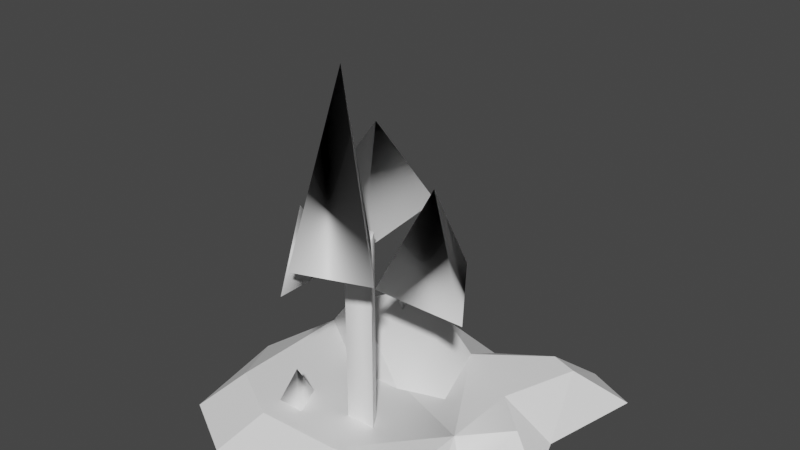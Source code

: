 # Source: island4.blend  (saved by Blender 3.3.6; exported with 4.5.12 LTS)
import bpy
from mathutils import Matrix  # noqa: F401  (used for matrix-valued properties, if any)

bpy.ops.wm.read_factory_settings(use_empty=True)
scene = bpy.context.scene
scene.name = 'Scene'

# ---- materials (node trees are filled in below, after node groups)
mat_white = bpy.data.materials.new('White')
mat_white.use_transparent_shadow = False
mat_white.diffuse_color = (1.0, 1.0, 1.0, 1.0)
mat_white.roughness = 0.5528
mat_white.specular_intensity = 1.0

# ---- material node trees
mat_white.use_nodes = True; mat_white.node_tree.nodes.clear()
_N = mat_white.node_tree.nodes; _L = mat_white.node_tree.links
n0 = _N.new('ShaderNodeBsdfPrincipled'); n0.name = 'Principled BSDF'; n0.location = (10, 300)
n0.distribution = 'GGX'
n0.subsurface_method = 'RANDOM_WALK_SKIN'
n0.inputs[0].default_value = (1.0, 1.0, 1.0, 1.0)
n0.inputs[2].default_value = 0.5528
n0.inputs[3].default_value = 1.45
n0.inputs[13].default_value = 1.0
n0.inputs[27].default_value = (0.0, 0.0, 0.0, 1.0)
n0.inputs[28].default_value = 1.0
n1 = _N.new('ShaderNodeOutputMaterial'); n1.name = 'Material Output'; n1.location = (300, 300)
n2 = _N.new('ShaderNodeNormalMap'); n2.name = 'Normal Map'; n2.location = (-300, -300)
n2.label = 'Normal/Map'
_L.new(n0.outputs[0], n1.inputs[0])
_L.new(n2.outputs[0], n0.inputs[5])
n1.is_active_output = True

# ---- world
world_world = bpy.data.worlds.new('World'); scene.world = world_world
world_world.use_nodes = True; world_world.node_tree.nodes.clear()
_N = world_world.node_tree.nodes; _L = world_world.node_tree.links
n0 = _N.new('ShaderNodeOutputWorld'); n0.name = 'World Output'; n0.location = (300, 300)
n1 = _N.new('ShaderNodeBackground'); n1.name = 'Background'; n1.location = (10, 300)
n1.inputs[0].default_value = (0.05088, 0.05088, 0.05088, 1.0)
_L.new(n1.outputs[0], n0.inputs[0])
n0.is_active_output = True
world_world.color = (0.05088, 0.05088, 0.05088)
world_world.use_sun_shadow = False
world_world.sun_shadow_jitter_overblur = 0.0

# ---- meshes
me_mesh1 = bpy.data.meshes.new('Mesh1')
me_mesh1.from_pydata([(3911.0, 8.446e-16, -3383.0), (3367.0, -5.78e-13, -3627.0), (2277.0, 0.0, -3252.0), (2408.0, 372.0, -2612.0), (1014.0, 0.0, -3573.0), (1384.0, 372.0, -3024.0), (503.4, 0.0, -2947.0), (194.3, 0.0, -1709.0), (446.9, 0.0, -457.9), (1160.0, 9.16e-31, -60.41), (2849.0, -2.043e-27, -222.9), (3421.0, -2.784e-24, -508.6), (3126.0, 372.0, -1373.0), (3421.0, -2.784e-24, -1125.0), (3544.0, 372.0, -1827.0), (3880.0, 1.123e-21, -1685.0), (3420.0, 372.0, -3045.0), (3663.0, 4.442e-19, -2279.0), (804.9, 372.0, -2174.0), (804.9, 372.0, -814.2), (3126.0, 372.0, -3149.0), (3126.0, 372.0, -2212.0), (1444.0, 372.0, -457.9), (2347.0, 372.0, -489.8), (3126.0, 372.0, -636.7)], [], [(1, 16, 0), (16, 1, 20), (2, 20, 1), (3, 20, 2), (4, 3, 2), (5, 3, 4), (6, 5, 4), (18, 5, 6), (6, 7, 18), (7, 19, 18), (7, 8, 19), (23, 18, 22), (22, 19, 8), (12, 18, 23), (8, 9, 22), (18, 12, 3), (23, 22, 9), (12, 21, 3), (23, 9, 10), (5, 18, 3), (23, 10, 24), (22, 18, 19), (24, 10, 11), (24, 12, 23), (12, 24, 11), (20, 3, 21), (13, 12, 11), (16, 20, 21), (13, 14, 12), (21, 12, 14), (14, 13, 15), (21, 14, 15), (21, 15, 17), (16, 17, 0), (16, 21, 17)])
me_mesh1.polygons.foreach_set('use_smooth', [0, 0, 0, 0, 0, 0, 0, 0, 0, 0, 0, 0, 0, 0, 0, 0, 0, 0, 0, 0, 0, 0, 0, 0, 0, 0, 1, 0, 0, 0, 0, 0, 0, 0, 0])
_uv = me_mesh1.uv_layers.new(name='UVSet0')
_uv.uv.foreach_set('vector', [0.0, 0.0, 0.0, 0.0, 0.0, 0.0, 0.0, 0.0, 0.0, 0.0, 0.0, 0.0, 0.0, 0.0, 0.0, 0.0, 0.0, 0.0, 0.0, 0.0, 0.0, 0.0, 0.0, 0.0, 0.0, 0.0, 0.0, 0.0, 0.0, 0.0, 0.0, 0.0, 0.0, 0.0, 0.0, 0.0, 0.0, 0.0, 0.0, 0.0, 0.0, 0.0, 0.0, 0.0, 0.0, 0.0, 0.0, 0.0, 0.0, 0.0, 0.0, 0.0, 0.0, 0.0, 0.0, 0.0, 0.0, 0.0, 0.0, 0.0, 0.0, 0.0, 0.0, 0.0, 0.0, 0.0, 0.0, 0.0, 0.0, 0.0, 0.0, 0.0, 0.0, 0.0, 0.0, 0.0, 0.0, 0.0, 0.0, 0.0, 0.0, 0.0, 0.0, 0.0, 0.0, 0.0, 0.0, 0.0, 0.0, 0.0, 0.0, 0.0, 0.0, 0.0, 0.0, 0.0, 0.0, 0.0, 0.0, 0.0, 0.0, 0.0, 0.0, 0.0, 0.0, 0.0, 0.0, 0.0, 0.0, 0.0, 0.0, 0.0, 0.0, 0.0, 0.0, 0.0, 0.0, 0.0, 0.0, 0.0, 0.0, 0.0, 0.0, 0.0, 0.0, 0.0, 0.0, 0.0, 0.0, 0.0, 0.0, 0.0, 0.0, 0.0, 0.0, 0.0, 0.0, 0.0, 0.0, 0.0, 0.0, 0.0, 0.0, 0.0, 0.0, 0.0, 0.0, 0.0, 0.0, 0.0, 0.0, 0.0, 0.0, 0.0, 0.0, 0.0, -309.4, -124.4, 0.0, 0.0, 0.0, 0.0, 0.0, 0.0, 0.0, 0.0, 0.0, 0.0, -309.4, -124.4, 0.0, 0.0, 0.0, 0.0, 0.0, 0.0, 0.0, 0.0, 0.0, 0.0, 0.0, 0.0, 0.0, 0.0, 0.0, 0.0, 0.0, 0.0, 0.0, 0.0, 0.0, 0.0, 0.0, 0.0, 0.0, 0.0, 0.0, 0.0, 0.0, 0.0, 0.0, 0.0, 0.0, 0.0, 0.0, 0.0, 0.0, 0.0, 0.0, 0.0])
me_mesh1.materials.append(mat_white)
me_mesh1.update()
me_mesh1.normals_split_custom_set([tuple(v) for v in zip(*[iter([0.2411, 0.8075, -0.5384, 0.2411, 0.8075, -0.5384, 0.2411, 0.8075, -0.5384, 0.1911, 0.819, -0.5411, 0.1911, 0.819, -0.5411, 0.1911, 0.819, -0.5411, -0.2298, 0.7085, -0.6672, -0.2298, 0.7085, -0.6672, -0.2298, 0.7085, -0.6672, -0.3192, 0.846, -0.4271, -0.3192, 0.846, -0.4271, -0.3192, 0.846, -0.4271, 0.132, 0.8448, -0.5186, 0.132, 0.8448, -0.5186, 0.132, 0.8448, -0.5186, 0.2636, 0.707, -0.6563, 0.2636, 0.707, -0.6563, 0.2636, 0.707, -0.6563, -0.3925, 0.8624, -0.3197, -0.3925, 0.8624, -0.3197, -0.3925, 0.8624, -0.3197, -0.3948, 0.8785, -0.2689, -0.3948, 0.8785, -0.2689, -0.3948, 0.8785, -0.2689, -0.5946, 0.7902, -0.1484, -0.5946, 0.7902, -0.1484, -0.5946, 0.7902, -0.1484, -0.5203, 0.854, 0.0, -0.5203, 0.854, 0.0, -0.5203, 0.854, 0.0, -0.6486, 0.7497, 0.131, -0.6486, 0.7497, 0.131, -0.6486, 0.7497, 0.131, 0.0, 1.0, -3.98e-08, 0.0, 1.0, -3.98e-08, 0.0, 1.0, -3.98e-08, -0.296, 0.7938, 0.5313, -0.296, 0.7938, 0.5313, -0.296, 0.7938, 0.5313, -0.1384, 0.9182, -0.3711, 0.0, 1.0, 0.0, 0.0, 1.0, 0.0, -0.296, 0.7938, 0.5313, -0.296, 0.7938, 0.5313, -0.296, 0.7938, 0.5313, 0.0, 1.0, 0.0, 0.1677, 0.9182, -0.3588, 0.0, 1.0, 0.0, 0.02441, 0.7212, 0.6923, 0.02441, 0.7212, 0.6923, 0.02441, 0.7212, 0.6923, 0.3321, 0.9182, -0.2158, 0.0, 1.0, 0.0, 0.0, 1.0, 0.0, 0.07326, 0.6446, 0.761, 0.07326, 0.6446, 0.761, 0.07326, 0.6446, 0.761, 0.0, 1.0, 0.0, 0.0, 1.0, 0.0, 0.0, 1.0, 0.0, 0.1341, 0.6905, 0.7107, 0.1341, 0.6905, 0.7107, 0.1341, 0.6905, 0.7107, 0.0, 1.0, 0.0, 0.0, 1.0, 0.0, 0.0, 1.0, 0.0, 0.3721, 0.5524, 0.7459, 0.3721, 0.5524, 0.7459, 0.3721, 0.5524, 0.7459, 0.0, 1.0, 0.0, 0.0, 1.0, 0.0, 0.0, 1.0, 0.0, 0.7829, 0.6221, 0.0, 0.7829, 0.6221, 0.0, 0.7829, 0.6221, 0.0, 0.0, 1.0, 0.0, 0.0, 1.0, 0.0, 0.0, 1.0, 0.0, 0.7252, 0.673, 0.1452, 0.6049, 0.7147, 0.3511, 0.7829, 0.6221, 0.0, 0.0, 1.0, 0.0, 0.0, 1.0, 0.0, 0.0, 1.0, 0.0, 0.4378, 0.8219, 0.3645, 0.5111, 0.7196, 0.4701, 0.4275, 0.4665, 0.7743, 0.0, 1.0, 0.0, 0.3927, 0.9182, 0.05123, 0.0, 1.0, 0.0, 0.5637, 0.6853, 0.4611, 0.5637, 0.6853, 0.4611, 0.5637, 0.6853, 0.4611, 0.6429, 0.3134, -0.6989, 0.6429, 0.3134, -0.6989, 0.6429, 0.3134, -0.6989, 0.5413, 0.8172, -0.1977, 0.5413, 0.8172, -0.1977, 0.5413, 0.8172, -0.1977, 0.6603, 0.7362, 0.1481, 0.6603, 0.7362, 0.1481, 0.6603, 0.7362, 0.1481, 0.5745, 0.793, 0.2028, 0.5745, 0.793, 0.2028, 0.5745, 0.793, 0.2028])] * 3)])
me_mesh1_001 = bpy.data.meshes.new('Mesh1.001')
me_mesh1_001.from_pydata([(1420.0, 372.0, -715.2), (1712.0, 372.0, -715.2), (1574.0, 372.0, -1049.0), (1571.0, 756.0, -825.3)], [], [(3, 0, 1), (0, 3, 2), (3, 1, 2)])
me_mesh1_001.polygons.foreach_set('use_smooth', [True] * 3)
_uv = me_mesh1_001.uv_layers.new(name='UVSet0')
_uv.uv.foreach_set('vector', [-16.03, 33.47, 0.0, 0.0, 0.0, 0.0, 0.0, 0.0, -16.03, 33.47, -36.32, -5.312, -16.03, 33.47, 0.0, 0.0, -36.32, -5.312])
me_mesh1_001.materials.append(mat_white)
me_mesh1_001.update()
me_mesh1_001.normals_split_custom_set([tuple(v) for v in zip(*[iter([-0.7747, -0.2703, 0.5717, -0.7523, 0.4369, 0.4931, 0.7474, 0.4218, 0.5133, -0.7523, 0.4369, 0.4931, -0.7747, -0.2703, 0.5717, 0.8245, -0.4722, -0.3117, -0.7747, -0.2703, 0.5717, 0.7474, 0.4218, 0.5133, 0.8245, -0.4722, -0.3117])] * 3)])
me_mesh1_002 = bpy.data.meshes.new('Mesh1.002')
me_mesh1_002.from_pydata([(1682.0, 812.0, -2412.0), (1718.0, 812.0, -2285.0), (1665.0, 896.0, -2354.0), (1578.0, 812.0, -2383.0)], [], [(2, 1, 0), (3, 2, 0), (2, 3, 1)])
me_mesh1_002.polygons.foreach_set('use_smooth', [True] * 3)
_uv = me_mesh1_002.uv_layers.new(name='UVSet0')
_uv.uv.foreach_set('vector', [-2.627, 167.9, -10.76, 159.2, 0.0, 0.0, 6.028, 159.2, -2.627, 167.9, 0.0, 0.0, -2.627, 167.9, 6.028, 159.2, -10.76, 159.2])
me_mesh1_002.materials.append(mat_white)
me_mesh1_002.update()
me_mesh1_002.normals_split_custom_set([tuple(v) for v in zip(*[iter([0.5843, 0.2592, 0.7691, -0.4782, -0.1548, 0.8645, 0.3641, 0.5805, -0.7284, -0.7475, 0.06792, 0.6608, 0.5843, 0.2592, 0.7691, 0.3641, 0.5805, -0.7284, 0.5843, 0.2592, 0.7691, -0.7475, 0.06792, 0.6608, -0.4782, -0.1548, 0.8645])] * 3)])
me_mesh1_003 = bpy.data.meshes.new('Mesh1.003')
me_mesh1_003.from_pydata([(2117.0, 812.0, -2496.0), (2408.0, 372.0, -2612.0), (1384.0, 372.0, -3024.0), (1444.0, 812.0, -2564.0), (804.9, 372.0, -2174.0), (1172.0, 812.0, -2036.0), (1615.0, 372.0, -1619.0), (1748.0, 812.0, -1755.0), (2691.0, 372.0, -1787.0), (2199.0, 372.0, -1619.0), (2343.0, 812.0, -2068.0)], [], [(7, 3, 5), (7, 10, 0), (0, 3, 7), (1, 2, 0), (2, 3, 0), (10, 1, 0), (2, 4, 3), (5, 3, 4), (4, 6, 5), (5, 6, 7), (6, 9, 7), (10, 7, 9), (1, 10, 8), (8, 10, 9)])
me_mesh1_003.polygons.foreach_set('use_smooth', [0, 1, 1, 0, 0, 1, 0, 0, 0, 0, 0, 1, 1, 1])
_uv = me_mesh1_003.uv_layers.new(name='UVSet0')
_uv.uv.foreach_set('vector', [0.0, 0.0, 0.0, 0.0, 0.0, 0.0, 0.0, 0.0, -284.1, 137.4, 0.0, 0.0, 0.0, 0.0, 0.0, 0.0, 0.0, 0.0, 0.0, 0.0, 0.0, 0.0, 0.0, 0.0, 0.0, 0.0, 0.0, 0.0, 0.0, 0.0, -284.1, 137.4, 0.0, 0.0, 0.0, 0.0, 0.0, 0.0, 0.0, 0.0, 0.0, 0.0, 0.0, 0.0, 0.0, 0.0, 0.0, 0.0, 0.0, 0.0, 0.0, 0.0, 0.0, 0.0, 0.0, 0.0, 0.0, 0.0, 0.0, 0.0, 0.0, 0.0, 0.0, 0.0, 0.0, 0.0, -284.1, 137.4, 0.0, 0.0, 0.0, 0.0, 0.0, 0.0, -284.1, 137.4, 0.0, 0.0, 0.0, 0.0, -284.1, 137.4, 0.0, 0.0])
me_mesh1_003.materials.append(mat_white)
me_mesh1_003.update()
me_mesh1_003.normals_split_custom_set([tuple(v) for v in zip(*[iter([0.0, 1.0, 8.218e-08, 0.0, 1.0, 8.218e-08, 0.0, 1.0, 8.218e-08, 0.1722, 0.9292, 0.3269, 0.4931, 0.8683, 0.05449, 0.3333, 0.9263, -0.1756, 0.3333, 0.9263, -0.1756, 0.0, 1.0, -5.967e-08, 0.1722, 0.9292, 0.3269, 0.3344, 0.4414, -0.8327, 0.3344, 0.4414, -0.8327, 0.3344, 0.4414, -0.8327, 0.07, 0.7162, -0.6943, 0.07, 0.7162, -0.6943, 0.07, 0.7162, -0.6943, 0.4931, 0.8683, 0.05449, 0.7812, 0.5281, -0.3329, 0.3333, 0.9263, -0.1756, -0.6763, 0.5749, -0.4606, -0.6763, 0.5749, -0.4606, -0.6763, 0.5749, -0.4606, -0.6653, 0.6631, -0.343, -0.6653, 0.6631, -0.343, -0.6653, 0.6631, -0.343, -0.553, 0.2093, 0.8064, -0.553, 0.2093, 0.8064, -0.553, 0.2093, 0.8064, -0.4067, 0.3796, 0.831, -0.4067, 0.3796, 0.831, -0.4067, 0.3796, 0.831, 0.0, 0.2946, 0.9556, 0.0, 0.2946, 0.9556, 0.0, 0.2946, 0.9556, 0.4931, 0.8683, 0.05449, 0.1722, 0.9292, 0.3269, 0.248, 0.6561, 0.7127, 0.7812, 0.5281, -0.3329, 0.4931, 0.8683, 0.05449, 0.619, 0.7072, 0.3416, 0.619, 0.7072, 0.3416, 0.4931, 0.8683, 0.05449, 0.248, 0.6561, 0.7127])] * 3)])
me_mesh1_004 = bpy.data.meshes.new('Mesh1.004')
me_mesh1_004.from_pydata([(2445.0, 372.0, -966.5), (2343.0, 372.0, -1131.0), (2208.0, 372.0, -1131.0), (2117.0, 372.0, -966.5), (2445.0, 2420.0, -966.5), (2343.0, 2420.0, -1131.0), (2208.0, 2420.0, -1131.0), (2117.0, 2420.0, -966.5)], [], [(1, 2, 6, 5), (1, 0, 3), (5, 4, 0, 1), (1, 3, 2), (5, 6, 7), (3, 7, 6, 2), (7, 3, 0, 4), (5, 7, 4)])
_uv = me_mesh1_004.uv_layers.new(name='UVSet0')
_uv.uv.foreach_set('vector', [0.0, 0.0, 0.0, 0.0, -217.3, 111.3, -230.6, 111.3, 0.0, 0.0, 0.0, 0.0, 0.0, 0.0, -230.6, 111.3, -240.6, 95.13, 0.0, 0.0, 0.0, 0.0, 0.0, 0.0, 0.0, 0.0, 0.0, 0.0, -230.6, 111.3, -217.3, 111.3, -208.4, 95.13, 0.0, 0.0, -208.4, 95.13, -217.3, 111.3, 0.0, 0.0, -208.4, 95.13, 0.0, 0.0, 0.0, 0.0, -240.6, 95.13, -230.6, 111.3, -208.4, 95.13, -240.6, 95.13])
me_mesh1_004.materials.append(mat_white)
me_mesh1_004.update()
me_mesh1_004.normals_split_custom_set([tuple(v) for v in zip(*[iter([0.0, 0.0, -1.0, 0.0, 0.0, -1.0, 0.0, 0.0, -1.0, 0.0, 0.0, -1.0, 0.0, -1.0, 0.0, 0.1608, -0.4862, 0.8589, 0.0, -1.0, 0.0, 0.8497, 0.0, -0.5272, 0.409, 0.8738, -0.263, 0.4131, -0.8739, -0.2564, 0.8497, 0.0, -0.5272, 0.0, -1.0, 0.0, 0.0, -1.0, 0.0, 0.0, -1.0, 0.0, 0.0, 1.0, 1.413e-06, 0.0, 1.0, 1.413e-06, -0.2936, 0.8807, 0.3717, -0.8746, 0.0, -0.4848, -0.9253, 0.3494, -0.1474, -0.8746, 0.0, -0.4848, -0.8746, 0.0, -0.4848, -0.3494, 0.3197, 0.8807, 0.0, 0.0, 1.0, 0.8739, 4.194e-05, 0.4862, 0.8738, -0.007833, 0.4862, 0.0, 1.0, 0.0, -0.4419, 0.8807, 0.1705, 0.1522, 0.4862, 0.8605])] * 3)])
me_mesh1_005 = bpy.data.meshes.new('Mesh1.005')
me_mesh1_005.from_pydata([(1249.0, 2178.0, -1428.0), (2208.0, 2178.0, -1131.0), (2059.0, 2178.0, -2391.0), (1894.0, 3218.0, -1681.0)], [], [(1, 0, 2), (0, 1, 3), (1, 2, 3), (2, 0, 3)])
me_mesh1_005.polygons.foreach_set('use_smooth', [True] * 4)
_uv = me_mesh1_005.uv_layers.new(name='UVSet0')
_uv.uv.foreach_set('vector', [0.0, 0.0, 0.0, 0.0, -209.9, 155.7, 0.0, 0.0, 0.0, 0.0, -142.5, 260.9, 0.0, 0.0, -209.9, 155.7, -142.5, 260.9, -209.9, 155.7, 0.0, 0.0, -142.5, 260.9])
me_mesh1_005.materials.append(mat_white)
me_mesh1_005.update()
me_mesh1_005.normals_split_custom_set([tuple(v) for v in zip(*[iter([0.5711, -0.3617, 0.7369, -0.8951, -0.3465, 0.2805, 0.6461, -0.5251, 0.554, -0.8951, -0.3465, 0.2805, 0.5711, -0.3617, 0.7369, -0.9202, -0.1798, 0.3476, 0.5711, -0.3617, 0.7369, 0.6461, -0.5251, 0.554, -0.9202, -0.1798, 0.3476, 0.6461, -0.5251, 0.554, -0.8951, -0.3465, 0.2805, -0.9202, -0.1798, 0.3476])] * 3)])
me_mesh1_006 = bpy.data.meshes.new('Mesh1.006')
me_mesh1_006.from_pydata([(2999.0, 2422.0, -373.5), (2445.0, 2422.0, -966.5), (2266.0, 2422.0, -108.0), (2572.0, 4234.0, -496.8)], [], [(3, 1, 2), (0, 1, 3), (3, 2, 0), (0, 2, 1)])
me_mesh1_006.polygons.foreach_set('use_smooth', [True] * 4)
_uv = me_mesh1_006.uv_layers.new(name='UVSet0')
_uv.uv.foreach_set('vector', [99.41, 442.4, 142.1, 262.7, 55.82, 262.7, 0.0, 0.0, 142.1, 262.7, 99.41, 442.4, 99.41, 442.4, 55.82, 262.7, 0.0, 0.0, 0.0, 0.0, 55.82, 262.7, 142.1, 262.7])
me_mesh1_006.materials.append(mat_white)
me_mesh1_006.update()
me_mesh1_006.normals_split_custom_set([tuple(v) for v in zip(*[iter([-0.2138, -0.5363, -0.8165, -0.6162, -0.5453, 0.5683, -0.2955, 0.8994, 0.3222, 0.8565, -0.4715, 0.2103, -0.6162, -0.5453, 0.5683, -0.2138, -0.5363, -0.8165, -0.2138, -0.5363, -0.8165, -0.2955, 0.8994, 0.3222, 0.8565, -0.4715, 0.2103, 0.8565, -0.4715, 0.2103, -0.2955, 0.8994, 0.3222, -0.6162, -0.5453, 0.5683])] * 3)])
me_mesh1_007 = bpy.data.meshes.new('Mesh1.007')
me_mesh1_007.from_pydata([(2343.0, 1820.0, -1131.0), (3355.0, 1820.0, -1131.0), (2698.0, 1820.0, -2082.0), (2768.0, 2860.0, -1457.0)], [], [(3, 2, 0), (0, 1, 3), (1, 0, 2), (2, 3, 1)])
me_mesh1_007.polygons.foreach_set('use_smooth', [True] * 4)
_uv = me_mesh1_007.uv_layers.new(name='UVSet0')
_uv.uv.foreach_set('vector', [36.7, 186.7, -17.84, 80.2, 0.0, 0.0, 0.0, 0.0, 95.89, 80.2, 36.7, 186.7, 95.89, 80.2, 0.0, 0.0, -17.84, 80.2, -17.84, 80.2, 36.7, 186.7, 95.89, 80.2])
me_mesh1_007.materials.append(mat_white)
me_mesh1_007.update()
me_mesh1_007.normals_split_custom_set([tuple(v) for v in zip(*[iter([-0.1346, -0.2865, -0.9486, -0.7807, -0.6224, -0.05511, -0.753, -0.3877, 0.5317, -0.753, -0.3877, 0.5317, 0.2962, 0.9451, 0.1378, -0.1346, -0.2865, -0.9486, 0.2962, 0.9451, 0.1378, -0.753, -0.3877, 0.5317, -0.7807, -0.6224, -0.05511, -0.7807, -0.6224, -0.05511, -0.1346, -0.2865, -0.9486, 0.2962, 0.9451, 0.1378])] * 3)])
me_mesh1_008 = bpy.data.meshes.new('Mesh1.008')
me_mesh1_008.from_pydata([(2117.0, 2104.0, -150.5), (1629.0, 2104.0, -869.2), (1968.0, 2780.0, -583.4), (2117.0, 2104.0, -966.5)], [], [(2, 3, 1), (3, 2, 0), (1, 0, 2), (3, 0, 1)])
me_mesh1_008.polygons.foreach_set('use_smooth', [True] * 4)
_uv = me_mesh1_008.uv_layers.new(name='UVSet0')
_uv.uv.foreach_set('vector', [201.2, 235.1, 222.9, 160.3, 173.9, 160.3, 222.9, 160.3, 201.2, 235.1, 0.0, 0.0, 173.9, 160.3, 0.0, 0.0, 201.2, 235.1, 222.9, 160.3, 0.0, 0.0, 173.9, 160.3])
me_mesh1_008.materials.append(mat_white)
me_mesh1_008.update()
me_mesh1_008.normals_split_custom_set([tuple(v) for v in zip(*[iter([0.3947, 0.5897, -0.7046, -0.736, -0.4013, -0.5452, -0.3531, 0.9327, 0.0733, -0.736, -0.4013, -0.5452, 0.3947, 0.5897, -0.7046, 0.284, -0.3325, 0.8993, -0.3531, 0.9327, 0.0733, 0.284, -0.3325, 0.8993, 0.3947, 0.5897, -0.7046, -0.736, -0.4013, -0.5452, 0.284, -0.3325, 0.8993, -0.3531, 0.9327, 0.0733])] * 3)])

# ---- objects
ob_mesh1 = bpy.data.objects.new('Mesh1', me_mesh1)
ob_model = bpy.data.objects.new('Model', None)
ob_mesh1_001 = bpy.data.objects.new('Mesh1.001', me_mesh1_001)
ob_mesh1_002 = bpy.data.objects.new('Mesh1.002', me_mesh1_002)
ob_mesh1_003 = bpy.data.objects.new('Mesh1.003', me_mesh1_003)
ob_mesh1_004 = bpy.data.objects.new('Mesh1.004', me_mesh1_004)
ob_mesh1_005 = bpy.data.objects.new('Mesh1.005', me_mesh1_005)
ob_mesh1_006 = bpy.data.objects.new('Mesh1.006', me_mesh1_006)
ob_mesh1_007 = bpy.data.objects.new('Mesh1.007', me_mesh1_007)
ob_mesh1_008 = bpy.data.objects.new('Mesh1.008', me_mesh1_008)

# ---- transforms, parenting, visibility, modifiers, constraints
ob_mesh1.parent = ob_model
ob_mesh1.location = (0.0, 0.0, 0.0)
ob_mesh1.color = (0.8, 0.8, 0.8, 1.0)
ob_model.location = (0.0, 0.0, 0.0)
ob_model.rotation_euler = (1.571, -0.0, 0.0)
ob_model.scale = (0.01, 0.01, 0.01)
ob_model.color = (0.8, 0.8, 0.8, 1.0)
ob_mesh1_001.parent = ob_model
ob_mesh1_001.location = (0.0, 0.0, 0.0)
ob_mesh1_001.color = (0.8, 0.8, 0.8, 1.0)
ob_mesh1_002.parent = ob_model
ob_mesh1_002.location = (0.0, 0.0, 0.0)
ob_mesh1_002.color = (0.8, 0.8, 0.8, 1.0)
ob_mesh1_003.parent = ob_model
ob_mesh1_003.location = (0.0, 0.0, 0.0)
ob_mesh1_003.color = (0.8, 0.8, 0.8, 1.0)
ob_mesh1_004.parent = ob_model
ob_mesh1_004.location = (0.0, 0.0, 0.0)
ob_mesh1_004.color = (0.8, 0.8, 0.8, 1.0)
ob_mesh1_005.parent = ob_model
ob_mesh1_005.location = (0.0, 0.0, 0.0)
ob_mesh1_005.color = (0.8, 0.8, 0.8, 1.0)
ob_mesh1_006.parent = ob_model
ob_mesh1_006.location = (0.0, 0.0, 0.0)
ob_mesh1_006.color = (0.8, 0.8, 0.8, 1.0)
ob_mesh1_007.parent = ob_model
ob_mesh1_007.location = (0.0, 0.0, 0.0)
ob_mesh1_007.color = (0.8, 0.8, 0.8, 1.0)
ob_mesh1_008.parent = ob_model
ob_mesh1_008.location = (0.0, 0.0, 0.0)
ob_mesh1_008.color = (0.8, 0.8, 0.8, 1.0)

# ---- collection membership
scene.collection.objects.link(ob_mesh1)
scene.collection.objects.link(ob_model)
scene.collection.objects.link(ob_mesh1_001)
scene.collection.objects.link(ob_mesh1_002)
scene.collection.objects.link(ob_mesh1_003)
scene.collection.objects.link(ob_mesh1_004)
scene.collection.objects.link(ob_mesh1_005)
scene.collection.objects.link(ob_mesh1_006)
scene.collection.objects.link(ob_mesh1_007)
scene.collection.objects.link(ob_mesh1_008)

# ---- scene / render settings (as saved in the file)
scene.frame_start = 1; scene.frame_end = 250; scene.frame_set(1)
scene.render.engine = 'BLENDER_EEVEE_NEXT'
scene.render.fps = 30
scene.cycles.sampling_pattern = 'TABULATED_SOBOL'
scene.cycles.use_light_tree = False
scene.view_settings.view_transform = 'Filmic'
bpy.context.view_layer.update()

# ---- added for rendering (the .blend has no active camera and no usable light): camera, sun
cam_auto = bpy.data.cameras.new('AutoCamera')
cam_auto.lens = 50.0
cam_auto.sensor_width = 36.0
cam_auto.clip_end = 1082.6
ob_auto_camera = bpy.data.objects.new('AutoCamera', cam_auto)
scene.collection.objects.link(ob_auto_camera)
ob_auto_camera.location = (82.2115, -55.5886, 70.5175)
ob_auto_camera.rotation_euler = (1.09748, -7.21219e-08, 0.694738)
scene.camera = ob_auto_camera
light_auto_sun = bpy.data.lights.new('AutoSun', 'SUN')
light_auto_sun.energy = 3.0
light_auto_sun.angle = 0.0523599
ob_auto_sun = bpy.data.objects.new('AutoSun', light_auto_sun)
scene.collection.objects.link(ob_auto_sun)
ob_auto_sun.rotation_euler = (0.872665, 0.174533, 0.523599)
bpy.context.view_layer.update()
